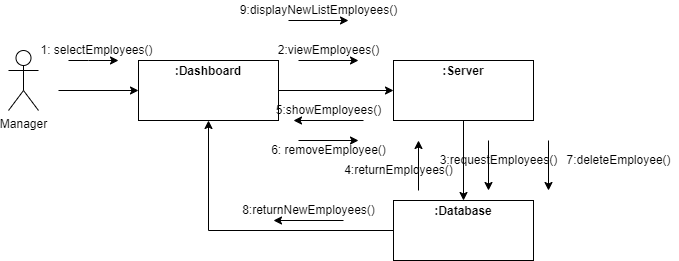

The diagram above was exported from draw.io. Its source (the exported page's mxGraphModel, read from the mxfile embedded in the PNG):
<mxGraphModel dx="868" dy="450" grid="1" gridSize="10" guides="1" tooltips="1" connect="1" arrows="1" fold="1" page="1" pageScale="1" pageWidth="850" pageHeight="1100" math="0" shadow="0">
  <root>
    <mxCell id="0" />
    <mxCell id="1" parent="0" />
    <mxCell id="VJLXmWvA30XrLGy6O9Qn-1" value="Manager" style="shape=umlActor;verticalLabelPosition=bottom;verticalAlign=top;html=1;outlineConnect=0;" vertex="1" parent="1">
      <mxGeometry x="110" y="90" width="30" height="60" as="geometry" />
    </mxCell>
    <mxCell id="VJLXmWvA30XrLGy6O9Qn-6" value="&lt;p style=&quot;margin:0px;margin-top:4px;text-align:center;&quot;&gt;&lt;b&gt;:Dashboard&lt;/b&gt;&lt;/p&gt;" style="verticalAlign=top;align=left;overflow=fill;fontSize=12;fontFamily=Helvetica;html=1;" vertex="1" parent="1">
      <mxGeometry x="240" y="100" width="140" height="60" as="geometry" />
    </mxCell>
    <mxCell id="VJLXmWvA30XrLGy6O9Qn-8" value="" style="endArrow=classic;html=1;rounded=0;entryX=0;entryY=0.5;entryDx=0;entryDy=0;" edge="1" parent="1" target="VJLXmWvA30XrLGy6O9Qn-6">
      <mxGeometry width="50" height="50" relative="1" as="geometry">
        <mxPoint x="160" y="130" as="sourcePoint" />
        <mxPoint x="210" y="80" as="targetPoint" />
      </mxGeometry>
    </mxCell>
    <mxCell id="VJLXmWvA30XrLGy6O9Qn-9" value="" style="endArrow=classic;html=1;rounded=0;" edge="1" parent="1">
      <mxGeometry width="50" height="50" relative="1" as="geometry">
        <mxPoint x="170" y="100" as="sourcePoint" />
        <mxPoint x="220" y="100" as="targetPoint" />
        <Array as="points">
          <mxPoint x="190" y="100" />
        </Array>
      </mxGeometry>
    </mxCell>
    <mxCell id="VJLXmWvA30XrLGy6O9Qn-10" value="1: selectEmployees()" style="text;html=1;align=center;verticalAlign=middle;resizable=0;points=[];autosize=1;strokeColor=none;fillColor=none;" vertex="1" parent="1">
      <mxGeometry x="132.5" y="80" width="130" height="20" as="geometry" />
    </mxCell>
    <mxCell id="VJLXmWvA30XrLGy6O9Qn-12" value="" style="endArrow=classic;html=1;rounded=0;exitX=1;exitY=0.5;exitDx=0;exitDy=0;entryX=0;entryY=0.5;entryDx=0;entryDy=0;" edge="1" parent="1" source="VJLXmWvA30XrLGy6O9Qn-6" target="VJLXmWvA30XrLGy6O9Qn-21">
      <mxGeometry width="50" height="50" relative="1" as="geometry">
        <mxPoint x="400" y="170" as="sourcePoint" />
        <mxPoint x="480" y="130" as="targetPoint" />
      </mxGeometry>
    </mxCell>
    <mxCell id="VJLXmWvA30XrLGy6O9Qn-13" value="" style="endArrow=classic;html=1;rounded=0;" edge="1" parent="1">
      <mxGeometry width="50" height="50" relative="1" as="geometry">
        <mxPoint x="400" y="100" as="sourcePoint" />
        <mxPoint x="460" y="100" as="targetPoint" />
      </mxGeometry>
    </mxCell>
    <mxCell id="VJLXmWvA30XrLGy6O9Qn-14" value="2:viewEmployees()" style="text;html=1;align=center;verticalAlign=middle;resizable=0;points=[];autosize=1;strokeColor=none;fillColor=none;" vertex="1" parent="1">
      <mxGeometry x="370" y="80" width="120" height="20" as="geometry" />
    </mxCell>
    <mxCell id="VJLXmWvA30XrLGy6O9Qn-15" value="" style="endArrow=classic;html=1;rounded=0;" edge="1" parent="1">
      <mxGeometry width="50" height="50" relative="1" as="geometry">
        <mxPoint x="465" y="160" as="sourcePoint" />
        <mxPoint x="395" y="160" as="targetPoint" />
      </mxGeometry>
    </mxCell>
    <mxCell id="VJLXmWvA30XrLGy6O9Qn-16" value="5:showEmployees()" style="text;html=1;align=center;verticalAlign=middle;resizable=0;points=[];autosize=1;strokeColor=none;fillColor=none;" vertex="1" parent="1">
      <mxGeometry x="370" y="140" width="120" height="20" as="geometry" />
    </mxCell>
    <mxCell id="VJLXmWvA30XrLGy6O9Qn-17" value="&lt;p style=&quot;margin:0px;margin-top:4px;text-align:center;&quot;&gt;&lt;b&gt;:Database&lt;/b&gt;&lt;/p&gt;" style="verticalAlign=top;align=left;overflow=fill;fontSize=12;fontFamily=Helvetica;html=1;" vertex="1" parent="1">
      <mxGeometry x="495" y="240" width="140" height="60" as="geometry" />
    </mxCell>
    <mxCell id="VJLXmWvA30XrLGy6O9Qn-21" value="&lt;p style=&quot;margin:0px;margin-top:4px;text-align:center;&quot;&gt;&lt;b&gt;:Server&lt;/b&gt;&lt;/p&gt;" style="verticalAlign=top;align=left;overflow=fill;fontSize=12;fontFamily=Helvetica;html=1;" vertex="1" parent="1">
      <mxGeometry x="495" y="100" width="140" height="60" as="geometry" />
    </mxCell>
    <mxCell id="VJLXmWvA30XrLGy6O9Qn-23" value="" style="endArrow=classic;html=1;rounded=0;entryX=0.5;entryY=0;entryDx=0;entryDy=0;exitX=0.5;exitY=1;exitDx=0;exitDy=0;" edge="1" parent="1" source="VJLXmWvA30XrLGy6O9Qn-21" target="VJLXmWvA30XrLGy6O9Qn-17">
      <mxGeometry width="50" height="50" relative="1" as="geometry">
        <mxPoint x="309.5" y="160" as="sourcePoint" />
        <mxPoint x="309.5" y="230" as="targetPoint" />
      </mxGeometry>
    </mxCell>
    <mxCell id="VJLXmWvA30XrLGy6O9Qn-24" value="" style="endArrow=classic;html=1;rounded=0;" edge="1" parent="1">
      <mxGeometry width="50" height="50" relative="1" as="geometry">
        <mxPoint x="590" y="180" as="sourcePoint" />
        <mxPoint x="590" y="230" as="targetPoint" />
      </mxGeometry>
    </mxCell>
    <mxCell id="VJLXmWvA30XrLGy6O9Qn-25" value="3:requestEmployees()" style="text;html=1;align=center;verticalAlign=middle;resizable=0;points=[];autosize=1;strokeColor=none;fillColor=none;" vertex="1" parent="1">
      <mxGeometry x="535" y="190" width="130" height="20" as="geometry" />
    </mxCell>
    <mxCell id="VJLXmWvA30XrLGy6O9Qn-32" value="" style="endArrow=classic;html=1;rounded=0;" edge="1" parent="1">
      <mxGeometry width="50" height="50" relative="1" as="geometry">
        <mxPoint x="520" y="230" as="sourcePoint" />
        <mxPoint x="520" y="180" as="targetPoint" />
      </mxGeometry>
    </mxCell>
    <mxCell id="VJLXmWvA30XrLGy6O9Qn-33" value="4:returnEmployees()" style="text;html=1;align=center;verticalAlign=middle;resizable=0;points=[];autosize=1;strokeColor=none;fillColor=none;" vertex="1" parent="1">
      <mxGeometry x="440" y="200" width="120" height="20" as="geometry" />
    </mxCell>
    <mxCell id="VJLXmWvA30XrLGy6O9Qn-39" value="" style="endArrow=classic;html=1;rounded=0;" edge="1" parent="1">
      <mxGeometry width="50" height="50" relative="1" as="geometry">
        <mxPoint x="400" y="180" as="sourcePoint" />
        <mxPoint x="460" y="180" as="targetPoint" />
      </mxGeometry>
    </mxCell>
    <mxCell id="VJLXmWvA30XrLGy6O9Qn-40" value="6: removeEmployee()" style="text;html=1;align=center;verticalAlign=middle;resizable=0;points=[];autosize=1;strokeColor=none;fillColor=none;" vertex="1" parent="1">
      <mxGeometry x="365" y="180" width="130" height="20" as="geometry" />
    </mxCell>
    <mxCell id="VJLXmWvA30XrLGy6O9Qn-41" value="" style="endArrow=classic;html=1;rounded=0;" edge="1" parent="1">
      <mxGeometry width="50" height="50" relative="1" as="geometry">
        <mxPoint x="650" y="180" as="sourcePoint" />
        <mxPoint x="650" y="230" as="targetPoint" />
      </mxGeometry>
    </mxCell>
    <mxCell id="VJLXmWvA30XrLGy6O9Qn-42" value="&amp;nbsp; &amp;nbsp; &amp;nbsp; &amp;nbsp; &amp;nbsp; &amp;nbsp; &amp;nbsp; &amp;nbsp; &amp;nbsp; &amp;nbsp; &amp;nbsp; &amp;nbsp; &amp;nbsp; &amp;nbsp; &amp;nbsp; 7:deleteEmployee()" style="text;html=1;align=center;verticalAlign=middle;resizable=0;points=[];autosize=1;strokeColor=none;fillColor=none;" vertex="1" parent="1">
      <mxGeometry x="560" y="190" width="220" height="20" as="geometry" />
    </mxCell>
    <mxCell id="VJLXmWvA30XrLGy6O9Qn-45" value="" style="endArrow=classic;html=1;rounded=0;entryX=0.5;entryY=1;entryDx=0;entryDy=0;exitX=0;exitY=0.5;exitDx=0;exitDy=0;" edge="1" parent="1" source="VJLXmWvA30XrLGy6O9Qn-17" target="VJLXmWvA30XrLGy6O9Qn-6">
      <mxGeometry width="50" height="50" relative="1" as="geometry">
        <mxPoint x="480" y="269.5" as="sourcePoint" />
        <mxPoint x="310" y="269.5" as="targetPoint" />
        <Array as="points">
          <mxPoint x="310" y="270" />
        </Array>
      </mxGeometry>
    </mxCell>
    <mxCell id="VJLXmWvA30XrLGy6O9Qn-46" value="" style="endArrow=classic;html=1;rounded=0;" edge="1" parent="1">
      <mxGeometry width="50" height="50" relative="1" as="geometry">
        <mxPoint x="445" y="260" as="sourcePoint" />
        <mxPoint x="375" y="260" as="targetPoint" />
      </mxGeometry>
    </mxCell>
    <mxCell id="VJLXmWvA30XrLGy6O9Qn-47" value="8:returnNewEmployees()" style="text;html=1;align=center;verticalAlign=middle;resizable=0;points=[];autosize=1;strokeColor=none;fillColor=none;" vertex="1" parent="1">
      <mxGeometry x="335" y="240" width="150" height="20" as="geometry" />
    </mxCell>
    <mxCell id="VJLXmWvA30XrLGy6O9Qn-50" value="" style="endArrow=classic;html=1;rounded=0;" edge="1" parent="1">
      <mxGeometry width="50" height="50" relative="1" as="geometry">
        <mxPoint x="390" y="60" as="sourcePoint" />
        <mxPoint x="450" y="60" as="targetPoint" />
      </mxGeometry>
    </mxCell>
    <mxCell id="VJLXmWvA30XrLGy6O9Qn-52" value="9:displayNewListEmployees()" style="text;html=1;align=center;verticalAlign=middle;resizable=0;points=[];autosize=1;strokeColor=none;fillColor=none;" vertex="1" parent="1">
      <mxGeometry x="335" y="40" width="170" height="20" as="geometry" />
    </mxCell>
  </root>
</mxGraphModel>